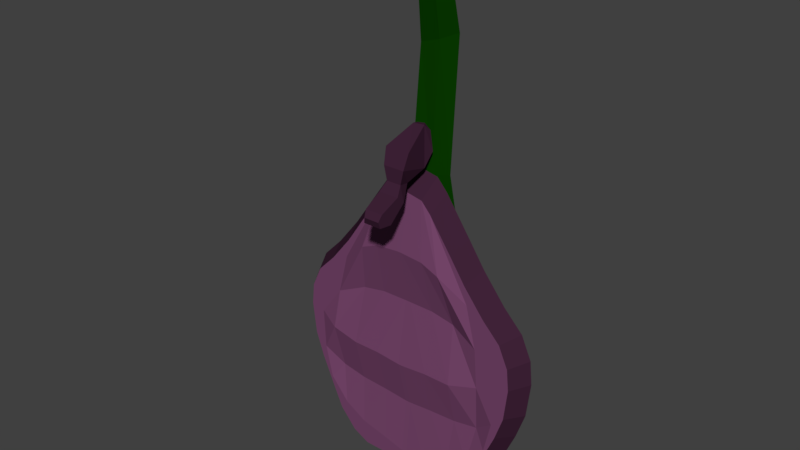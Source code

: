 # Source: SM_Pod_Plant_blend.blend  (saved by Blender 2.80.75; exported with 4.5.12 LTS)
import bpy
from mathutils import Matrix  # noqa: F401  (used for matrix-valued properties, if any)

bpy.ops.wm.read_factory_settings(use_empty=True)
scene = bpy.context.scene
scene.name = 'Scene'

# ---- materials (node trees are filled in below, after node groups)
mat_material = bpy.data.materials.new('Material')
mat_material_002 = bpy.data.materials.new('Material.002')
mat_material_001 = bpy.data.materials.new('Material.001')

# ---- material node trees
mat_material.use_nodes = True; mat_material.node_tree.nodes.clear()
_N = mat_material.node_tree.nodes; _L = mat_material.node_tree.links
n0 = _N.new('ShaderNodeOutputMaterial'); n0.name = 'Material Output'; n0.location = (300, 300)
n1 = _N.new('ShaderNodeBsdfPrincipled'); n1.name = 'Principled BSDF'; n1.location = (10, 300)
n1.distribution = 'GGX'
n1.subsurface_method = 'BURLEY'
n1.inputs[0].default_value = (0.05055, 0.01651, 0.03914, 1.0)
n1.inputs[3].default_value = 1.45
n1.inputs[13].default_value = 0.0
n1.inputs[27].default_value = (0.0, 0.0, 0.0, 1.0)
n1.inputs[28].default_value = 1.0
_L.new(n1.outputs[0], n0.inputs[0])
n0.is_active_output = True
mat_material_002.use_nodes = True; mat_material_002.node_tree.nodes.clear()
_N = mat_material_002.node_tree.nodes; _L = mat_material_002.node_tree.links
n0 = _N.new('ShaderNodeOutputMaterial'); n0.name = 'Material Output'; n0.location = (300, 300)
n1 = _N.new('ShaderNodeBsdfPrincipled'); n1.name = 'Principled BSDF'; n1.location = (10, 300)
n1.distribution = 'GGX'
n1.subsurface_method = 'BURLEY'
n1.inputs[0].default_value = (0.1818, 0.06136, 0.1467, 1.0)
n1.inputs[3].default_value = 1.45
n1.inputs[13].default_value = 0.0
n1.inputs[27].default_value = (0.0, 0.0, 0.0, 1.0)
n1.inputs[28].default_value = 1.0
_L.new(n1.outputs[0], n0.inputs[0])
n0.is_active_output = True
mat_material_001.use_nodes = True; mat_material_001.node_tree.nodes.clear()
_N = mat_material_001.node_tree.nodes; _L = mat_material_001.node_tree.links
n0 = _N.new('ShaderNodeOutputMaterial'); n0.name = 'Material Output'; n0.location = (300, 300)
n1 = _N.new('ShaderNodeBsdfPrincipled'); n1.name = 'Principled BSDF'; n1.location = (10, 300)
n1.distribution = 'GGX'
n1.subsurface_method = 'BURLEY'
n1.inputs[0].default_value = (0.002706, 0.04242, 0.0, 1.0)
n1.inputs[3].default_value = 1.45
n1.inputs[13].default_value = 0.0
n1.inputs[27].default_value = (0.0, 0.0, 0.0, 1.0)
n1.inputs[28].default_value = 1.0
_L.new(n1.outputs[0], n0.inputs[0])
n0.is_active_output = True

# ---- world
world_world = bpy.data.worlds.new('World'); scene.world = world_world
world_world.color = (0.05088, 0.05088, 0.05088)
world_world.use_sun_shadow = False
world_world.sun_shadow_jitter_overblur = 0.0

# ---- meshes
me_pod_plant = bpy.data.meshes.new('Pod Plant')
me_pod_plant.from_pydata([(-0.001688, -0.01149, 0.0746), (0.05716, -0.01149, 0.004718), (0.1693, 1.354e-08, -0.1008), (0.3467, 1.354e-08, -0.1008), (0.4758, 4.875e-09, -0.03629), (0.6048, -1.517e-08, 0.1129), (0.6773, -3.684e-08, 0.2742), (0.7822, -6.934e-08, 0.5161), (0.8467, -9.48e-08, 0.7056), (0.8749, -1.278e-07, 0.9515), (0.8588, -1.501e-07, 1.117), (0.7862, -1.717e-07, 1.278), (0.6491, -1.907e-07, 1.419), (0.4919, -2.172e-07, 1.617), (0.375, -2.405e-07, 1.79), (0.1976, -2.752e-07, 2.048), (0.125, -2.86e-07, 2.129), (0.0, -2.893e-07, 2.153), (0.0, -5.785e-08, 0.4306), (0.0, -1.157e-07, 0.8612), (0.0, -1.736e-07, 1.292), (0.0, -2.314e-07, 1.722), (0.159, -5.524e-09, 0.04111), (0.1862, -6.001e-08, 0.4466), (0.2, -1.182e-07, 0.88), (0.1971, -1.733e-07, 1.29), (0.1731, -2.295e-07, 1.708), (0.3763, -1.232e-08, 0.09167), (0.4059, -6.158e-08, 0.4583), (0.4074, -1.181e-07, 0.8793), (0.3797, -1.687e-07, 1.256), (0.3115, -2.215e-07, 1.648), (0.5472, -2.545e-08, 0.1894), (0.5997, -6.63e-08, 0.4934), (0.6159, -1.157e-07, 0.8609), (0.5919, -1.563e-07, 1.164), (0.514, -1.986e-07, 1.478), (0.6947, -4.898e-08, 0.3646), (0.7509, -8.27e-08, 0.6155), (0.7655, -1.248e-07, 0.9291), (0.7369, -1.562e-07, 1.162), (0.6483, -1.877e-07, 1.397), (-0.001688, -0.1365, 0.0746), (0.05716, -0.1365, 0.004718), (0.1528, -0.1365, -0.01735), (0.3146, -0.1365, -0.01735), (0.4323, -0.1365, 0.0415), (0.55, -0.1365, 0.1776), (0.6162, -0.1365, 0.3247), (0.7118, -0.1365, 0.5454), (0.7707, -0.1365, 0.7182), (0.7964, -0.1365, 0.9426), (0.7817, -0.1365, 1.093), (0.7155, -0.1365, 1.24), (0.5904, -0.1365, 1.369), (0.447, -0.1365, 1.549), (0.3403, -0.1365, 1.708), (0.1785, -0.1365, 1.943), (0.1123, -0.1365, 2.016), (-0.001688, -0.1365, 2.039), (-0.001688, -0.09692, 0.4674), (-0.001688, -0.1762, 0.8007), (-0.001688, -0.1023, 1.253), (-0.001688, -0.192, 1.646), (0.1434, -0.1365, 0.1121), (0.1682, -0.09692, 0.482), (0.1807, -0.1762, 0.8179), (0.1781, -0.1023, 1.251), (0.1562, -0.192, 1.632), (0.3416, -0.1365, 0.1582), (0.3686, -0.09692, 0.4927), (0.3699, -0.1762, 0.8172), (0.3447, -0.1023, 1.22), (0.2825, -0.192, 1.578), (0.4974, -0.1365, 0.2474), (0.5454, -0.09692, 0.5247), (0.5601, -0.1365, 0.8599), (0.5383, -0.1365, 1.136), (0.4672, -0.1365, 1.423), (0.632, -0.1365, 0.4072), (0.6833, -0.1365, 0.636), (0.6966, -0.1365, 0.9221), (0.6705, -0.1365, 1.135), (0.5897, -0.1365, 1.349), (-0.03675, -0.01149, 0.0746), (-0.09559, -0.01149, 0.004718), (-0.2078, 1.49e-08, -0.1008), (-0.3852, 1.49e-08, -0.1008), (-0.5142, 7.451e-09, -0.03629), (-0.6432, -1.49e-08, 0.1129), (-0.7158, -3.725e-08, 0.2742), (-0.8206, -6.706e-08, 0.5161), (-0.8851, -9.686e-08, 0.7056), (-0.9133, -1.267e-07, 0.9515), (-0.8972, -1.49e-07, 1.117), (-0.8246, -1.714e-07, 1.278), (-0.6876, -1.937e-07, 1.419), (-0.5303, -2.161e-07, 1.617), (-0.4134, -2.384e-07, 1.79), (-0.236, -2.757e-07, 2.048), (-0.1634, -2.831e-07, 2.129), (-0.03844, -2.906e-07, 2.153), (-0.03844, -5.96e-08, 0.4306), (-0.03844, -1.192e-07, 0.8612), (-0.03844, -1.714e-07, 1.292), (-0.03844, -2.31e-07, 1.722), (-0.1975, -7.451e-09, 0.04111), (-0.2247, -5.96e-08, 0.4466), (-0.2384, -1.192e-07, 0.88), (-0.2355, -1.714e-07, 1.29), (-0.2115, -2.31e-07, 1.708), (-0.4148, -1.49e-08, 0.09167), (-0.4443, -5.96e-08, 0.4583), (-0.4458, -1.192e-07, 0.8793), (-0.4181, -1.714e-07, 1.256), (-0.3499, -2.235e-07, 1.648), (-0.5856, -2.235e-08, 0.1894), (-0.6382, -6.706e-08, 0.4934), (-0.6543, -1.192e-07, 0.8609), (-0.6304, -1.565e-07, 1.164), (-0.5525, -2.012e-07, 1.478), (-0.7331, -5.215e-08, 0.3646), (-0.7894, -8.196e-08, 0.6155), (-0.8039, -1.267e-07, 0.9291), (-0.7754, -1.565e-07, 1.162), (-0.6867, -1.863e-07, 1.397), (-0.03675, -0.1365, 0.0746), (-0.09559, -0.1365, 0.004718), (-0.1912, -0.1365, -0.01735), (-0.353, -0.1365, -0.01735), (-0.4707, -0.1365, 0.0415), (-0.5884, -0.1365, 0.1776), (-0.6546, -0.1365, 0.3247), (-0.7502, -0.1365, 0.5454), (-0.8091, -0.1365, 0.7182), (-0.8348, -0.1365, 0.9426), (-0.8201, -0.1365, 1.093), (-0.7539, -0.1365, 1.24), (-0.6289, -0.1365, 1.369), (-0.4854, -0.1365, 1.549), (-0.3788, -0.1365, 1.708), (-0.217, -0.1365, 1.943), (-0.1508, -0.1365, 2.016), (-0.03675, -0.1365, 2.039), (-0.03675, -0.09692, 0.4674), (-0.03675, -0.1762, 0.8007), (-0.03675, -0.1023, 1.253), (-0.03675, -0.192, 1.646), (-0.1818, -0.1365, 0.1121), (-0.2066, -0.09692, 0.482), (-0.2192, -0.1762, 0.8179), (-0.2165, -0.1023, 1.251), (-0.1946, -0.192, 1.632), (-0.38, -0.1365, 0.1582), (-0.407, -0.09692, 0.4927), (-0.4084, -0.1762, 0.8172), (-0.3831, -0.1023, 1.22), (-0.3209, -0.192, 1.578), (-0.5359, -0.1365, 0.2474), (-0.5838, -0.09692, 0.5247), (-0.5986, -0.1762, 0.8599), (-0.5767, -0.1365, 1.136), (-0.5057, -0.1365, 1.423), (-0.6704, -0.1365, 0.4072), (-0.7217, -0.1365, 0.636), (-0.735, -0.1365, 0.9221), (-0.709, -0.1365, 1.135), (-0.6281, -0.1365, 1.349), (0.03564, -0.01683, 2.459), (0.06589, -0.05756, 2.467), (0.1185, -0.2669, 2.37), (0.1185, -0.315, 2.272), (0.1019, -0.32, 2.181), (0.1185, -0.3659, 2.122), (0.1185, -0.5054, 2.065), (0.1185, -0.5393, 2.027), (0.1185, -0.5225, 1.981), (0.1185, -0.4274, 1.968), (0.1185, -0.3095, 2.07), (0.07819, -0.2282, 2.156), (0.09211, -0.08617, 2.206), (0.07252, -0.02756, 2.232), (0.0683, -0.001458, 2.416), (0.09007, -0.004249, 2.288), (-0.01774, -0.01683, 2.452), (-0.01774, -0.05756, 2.46), (-0.05269, -0.2669, 2.37), (-0.02794, -0.315, 2.272), (-0.00156, -0.32, 2.181), (-0.02014, -0.3659, 2.122), (-0.00438, -0.5054, 2.065), (0.01334, -0.5393, 2.027), (-0.003539, -0.5225, 1.981), (-0.03598, -0.4274, 1.968), (-0.03455, -0.3095, 2.07), (-0.02937, -0.2282, 2.156), (-0.05334, -0.08617, 2.206), (-0.05334, -0.02756, 2.232), (-0.03673, -0.001457, 2.416), (-0.05334, -0.004242, 2.288), (2.957e-09, 0.2244, 0.01313), (-0.1198, 0.1374, 0.01313), (-0.07405, -0.003477, 0.01313), (0.07405, -0.003477, 0.01313), (0.1198, 0.1374, 0.01313), (0.1444, 0.2358, 1.336), (0.0306, 0.1437, 1.359), (0.07406, 0.007206, 1.321), (0.2147, 0.01496, 1.275), (0.2582, 0.1562, 1.285), (0.0, 0.2188, 2.068), (-0.1198, 0.1366, 2.097), (-0.07402, 0.001709, 2.137), (0.07402, 0.0004926, 2.133), (0.1198, 0.1346, 2.09), (-0.1321, 0.4672, 2.866), (-0.2471, 0.3801, 2.832), (-0.2034, 0.2393, 2.846), (-0.0615, 0.2394, 2.889), (-0.01745, 0.3803, 2.901), (-0.1893, 0.3465, 3.759), (-0.2666, 0.2885, 3.779), (-0.2371, 0.1946, 3.772), (-0.1415, 0.1946, 3.747), (-0.1119, 0.2885, 3.739)], [], [(0, 22, 2, 1), (22, 27, 3, 2), (27, 32, 4, 3), (32, 37, 5, 4), (37, 7, 6, 5), (18, 23, 22, 0), (23, 28, 27, 22), (28, 33, 32, 27), (33, 38, 37, 32), (38, 8, 7, 37), (19, 24, 23, 18), (24, 29, 28, 23), (29, 34, 33, 28), (34, 39, 38, 33), (39, 9, 8, 38), (20, 25, 24, 19), (25, 30, 29, 24), (30, 35, 34, 29), (35, 40, 39, 34), (40, 10, 9, 39), (21, 26, 25, 20), (26, 31, 30, 25), (31, 36, 35, 30), (36, 41, 40, 35), (41, 11, 10, 40), (17, 16, 26, 21), (16, 15, 31, 26), (15, 14, 36, 31), (14, 13, 41, 36), (13, 12, 11, 41), (42, 43, 44, 64), (64, 44, 45, 69), (69, 45, 46, 74), (74, 46, 47, 79), (79, 47, 48, 49), (60, 42, 64, 65), (65, 64, 69, 70), (70, 69, 74, 75), (75, 74, 79, 80), (80, 79, 49, 50), (61, 60, 65, 66), (66, 65, 70, 71), (71, 70, 75, 76), (76, 75, 80, 81), (81, 80, 50, 51), (62, 61, 66, 67), (67, 66, 71, 72), (72, 71, 76, 77), (77, 76, 81, 82), (82, 81, 51, 52), (63, 62, 67, 68), (68, 67, 72, 73), (73, 72, 77, 78), (78, 77, 82, 83), (83, 82, 52, 53), (59, 63, 68, 58), (58, 68, 73, 57), (57, 73, 78, 56), (56, 78, 83, 55), (55, 83, 53, 54), (19, 103, 104, 20), (11, 12, 54, 53), (4, 5, 47, 46), (18, 102, 103, 19), (12, 13, 55, 54), (5, 6, 48, 47), (0, 84, 102, 18), (13, 14, 56, 55), (6, 7, 49, 48), (42, 126, 84, 0), (14, 15, 57, 56), (7, 8, 50, 49), (0, 1, 43, 42), (15, 16, 58, 57), (8, 9, 51, 50), (1, 2, 44, 43), (16, 17, 59, 58), (9, 10, 52, 51), (2, 3, 45, 44), (60, 144, 126, 42), (10, 11, 53, 52), (3, 4, 46, 45), (84, 85, 86, 106), (106, 86, 87, 111), (111, 87, 88, 116), (116, 88, 89, 121), (121, 89, 90, 91), (102, 84, 106, 107), (107, 106, 111, 112), (112, 111, 116, 117), (117, 116, 121, 122), (122, 121, 91, 92), (103, 102, 107, 108), (108, 107, 112, 113), (113, 112, 117, 118), (118, 117, 122, 123), (123, 122, 92, 93), (104, 103, 108, 109), (109, 108, 113, 114), (114, 113, 118, 119), (119, 118, 123, 124), (124, 123, 93, 94), (105, 104, 109, 110), (110, 109, 114, 115), (115, 114, 119, 120), (120, 119, 124, 125), (125, 124, 94, 95), (101, 105, 110, 100), (100, 110, 115, 99), (99, 115, 120, 98), (98, 120, 125, 97), (97, 125, 95, 96), (126, 148, 128, 127), (148, 153, 129, 128), (153, 158, 130, 129), (158, 163, 131, 130), (163, 133, 132, 131), (144, 149, 148, 126), (149, 154, 153, 148), (154, 159, 158, 153), (159, 164, 163, 158), (164, 134, 133, 163), (145, 150, 149, 144), (150, 155, 154, 149), (155, 160, 159, 154), (160, 165, 164, 159), (165, 135, 134, 164), (146, 151, 150, 145), (151, 156, 155, 150), (156, 161, 160, 155), (161, 166, 165, 160), (166, 136, 135, 165), (147, 152, 151, 146), (152, 157, 156, 151), (157, 162, 161, 156), (162, 167, 166, 161), (167, 137, 136, 166), (143, 142, 152, 147), (142, 141, 157, 152), (141, 140, 162, 157), (140, 139, 167, 162), (139, 138, 137, 167), (61, 145, 144, 60), (95, 137, 138, 96), (88, 130, 131, 89), (62, 146, 145, 61), (96, 138, 139, 97), (89, 131, 132, 90), (63, 147, 146, 62), (97, 139, 140, 98), (90, 132, 133, 91), (59, 143, 147, 63), (98, 140, 141, 99), (91, 133, 134, 92), (84, 126, 127, 85), (99, 141, 142, 100), (92, 134, 135, 93), (85, 127, 128, 86), (100, 142, 143, 101), (93, 135, 136, 94), (86, 128, 129, 87), (17, 101, 143, 59), (94, 136, 137, 95), (87, 129, 130, 88), (20, 104, 105, 21), (21, 105, 101, 17), (175, 176, 174), (169, 180, 183), (172, 178, 179), (173, 178, 172), (178, 173, 177), (169, 183, 182), (172, 179, 171), (177, 173, 174), (171, 179, 180), (180, 170, 171), (170, 180, 169), (191, 190, 192), (174, 176, 177), (168, 169, 182), (183, 180, 181), (185, 199, 196), (188, 195, 194), (189, 188, 194), (194, 193, 189), (185, 198, 199), (188, 187, 195), (193, 190, 189), (187, 196, 195), (196, 187, 186), (186, 185, 196), (190, 193, 192), (184, 198, 185), (199, 197, 196), (180, 179, 195, 196), (173, 172, 188, 189), (181, 180, 196, 197), (174, 173, 189, 190), (183, 181, 197, 199), (175, 174, 190, 191), (168, 182, 198, 184), (176, 175, 191, 192), (169, 168, 184, 185), (182, 183, 199, 198), (177, 176, 192, 193), (170, 169, 185, 186), (178, 177, 193, 194), (171, 170, 186, 187), (179, 178, 194, 195), (172, 171, 187, 188), (204, 203, 208, 209), (202, 201, 206, 207), (200, 204, 209, 205), (203, 202, 207, 208), (201, 200, 205, 206), (208, 207, 212, 213), (206, 205, 210, 211), (209, 208, 213, 214), (207, 206, 211, 212), (205, 209, 214, 210), (214, 213, 218, 219), (212, 211, 216, 217), (210, 214, 219, 215), (213, 212, 217, 218), (211, 210, 215, 216), (215, 219, 224, 220), (218, 217, 222, 223), (216, 215, 220, 221), (219, 218, 223, 224), (217, 216, 221, 222)])
me_pod_plant.polygons.foreach_set('material_index', [0, 0, 0, 0, 0, 0, 0, 0, 0, 0, 0, 0, 0, 0, 0, 0, 0, 0, 0, 0, 0, 0, 0, 0, 0, 0, 0, 0, 0, 0, 1, 1, 1, 1, 1, 1, 1, 1, 1, 1, 1, 1, 1, 1, 1, 1, 1, 1, 1, 1, 1, 1, 1, 1, 1, 1, 1, 1, 1, 1, 0, 0, 0, 0, 0, 0, 0, 0, 0, 1, 0, 0, 1, 0, 0, 0, 0, 0, 0, 1, 0, 0, 0, 0, 0, 0, 0, 0, 0, 0, 0, 0, 0, 0, 0, 0, 0, 0, 0, 0, 0, 0, 0, 0, 0, 0, 0, 0, 0, 0, 0, 0, 1, 1, 1, 1, 1, 1, 1, 1, 1, 1, 1, 1, 1, 1, 1, 1, 1, 1, 1, 1, 1, 1, 1, 1, 1, 1, 1, 1, 1, 1, 1, 0, 0, 1, 0, 0, 1, 0, 0, 1, 0, 0, 1, 0, 0, 0, 0, 0, 0, 0, 0, 0, 0, 0, 0, 0, 0, 0, 0, 0, 0, 0, 0, 0, 0, 0, 0, 0, 0, 0, 0, 0, 0, 0, 0, 0, 0, 0, 0, 0, 0, 0, 0, 0, 0, 0, 0, 0, 0, 0, 0, 0, 0, 0, 0, 0, 0, 0, 2, 2, 2, 2, 2, 2, 2, 2, 2, 2, 2, 2, 2, 2, 2, 2, 2, 2, 2, 2])
_uv = me_pod_plant.uv_layers.new(name='UVMap')
_uv.uv.foreach_set('vector', [0.0, 0.0, 0.0, 0.0, 0.0, 0.0, 0.0, 0.0, 0.0, 0.0, 0.0, 0.0, 0.0, 0.0, 0.0, 0.0, 0.0, 0.0, 0.0, 0.0, 0.0, 0.0, 0.0, 0.0, 0.0, 0.0, 0.0, 0.0, 0.0, 0.0, 0.0, 0.0, 0.0, 0.0, 0.0, 0.0, 0.0, 0.0, 0.0, 0.0, 0.0, 0.0, 0.0, 0.0, 0.0, 0.0, 0.0, 0.0, 0.0, 0.0, 0.0, 0.0, 0.0, 0.0, 0.0, 0.0, 0.0, 0.0, 0.0, 0.0, 0.0, 0.0, 0.0, 0.0, 0.0, 0.0, 0.0, 0.0, 0.0, 0.0, 0.0, 0.0, 0.0, 0.0, 0.0, 0.0, 0.0, 0.0, 0.0, 0.0, 0.0, 0.0, 0.0, 0.0, 0.0, 0.0, 0.0, 0.0, 0.0, 0.0, 0.0, 0.0, 0.0, 0.0, 0.0, 0.0, 0.0, 0.0, 0.0, 0.0, 0.0, 0.0, 0.0, 0.0, 0.0, 0.0, 0.0, 0.0, 0.0, 0.0, 0.0, 0.0, 0.0, 0.0, 0.0, 0.0, 0.0, 0.0, 0.0, 0.0, 0.0, 0.0, 0.0, 0.0, 0.0, 0.0, 0.0, 0.0, 0.0, 0.0, 0.0, 0.0, 0.0, 0.0, 0.0, 0.0, 0.0, 0.0, 0.0, 0.0, 0.0, 0.0, 0.0, 0.0, 0.0, 0.0, 0.0, 0.0, 0.0, 0.0, 0.0, 0.0, 0.0, 0.0, 0.0, 0.0, 0.0, 0.0, 0.0, 0.0, 0.0, 0.0, 0.0, 0.0, 0.0, 0.0, 0.0, 0.0, 0.0, 0.0, 0.0, 0.0, 0.0, 0.0, 0.0, 0.0, 0.0, 0.0, 0.0, 0.0, 0.0, 0.0, 0.0, 0.0, 0.0, 0.0, 0.0, 0.0, 0.0, 0.0, 0.0, 0.0, 0.0, 0.0, 0.0, 0.0, 0.0, 0.0, 0.0, 0.0, 0.0, 0.0, 0.0, 0.0, 0.0, 0.0, 0.0, 0.0, 0.0, 0.0, 0.0, 0.0, 0.0, 0.0, 0.0, 0.0, 0.0, 0.0, 0.0, 0.0, 0.0, 0.0, 0.0, 0.0, 0.0, 0.0, 0.0, 0.0, 0.0, 0.0, 0.0, 0.0, 0.0, 0.0, 0.0, 0.0, 0.0, 0.0, 0.0, 0.0, 0.0, 0.0, 0.0, 0.0, 0.0, 0.0, 0.0, 0.0, 0.0, 0.0, 0.0, 0.0, 0.0, 0.0, 0.0, 0.0, 0.0, 0.0, 0.0, 0.0, 0.0, 0.0, 0.0, 0.0, 0.0, 0.0, 0.0, 0.0, 0.0, 0.0, 0.0, 0.0, 0.0, 0.0, 0.0, 0.0, 0.0, 0.0, 0.0, 0.0, 0.0, 0.0, 0.0, 0.0, 0.0, 0.0, 0.0, 0.0, 0.0, 0.0, 0.0, 0.0, 0.0, 0.0, 0.0, 0.0, 0.0, 0.0, 0.0, 0.0, 0.0, 0.0, 0.0, 0.0, 0.0, 0.0, 0.0, 0.0, 0.0, 0.0, 0.0, 0.0, 0.0, 0.0, 0.0, 0.0, 0.0, 0.0, 0.0, 0.0, 0.0, 0.0, 0.0, 0.0, 0.0, 0.0, 0.0, 0.0, 0.0, 0.0, 0.0, 0.0, 0.0, 0.0, 0.0, 0.0, 0.0, 0.0, 0.0, 0.0, 0.0, 0.0, 0.0, 0.0, 0.0, 0.0, 0.0, 0.0, 0.0, 0.0, 0.0, 0.0, 0.0, 0.0, 0.0, 0.0, 0.0, 0.0, 0.0, 0.0, 0.0, 0.0, 0.0, 0.0, 0.0, 0.0, 0.0, 0.0, 0.0, 0.0, 0.0, 0.0, 0.0, 0.0, 0.0, 0.0, 0.0, 0.0, 0.0, 0.0, 0.0, 0.0, 0.0, 0.0, 0.0, 0.0, 0.0, 0.0, 0.0, 0.0, 0.0, 0.0, 0.0, 0.0, 0.0, 0.0, 0.0, 0.0, 0.0, 0.0, 0.0, 0.0, 0.0, 0.0, 0.0, 0.0, 0.0, 0.0, 0.0, 0.0, 0.0, 0.0, 0.0, 0.0, 0.0, 0.0, 0.0, 0.0, 0.0, 0.0, 0.0, 0.0, 0.0, 0.0, 0.0, 0.0, 0.0, 0.0, 0.0, 0.0, 0.0, 0.0, 0.0, 0.0, 0.0, 0.0, 0.0, 0.0, 0.0, 0.0, 0.0, 0.0, 0.0, 0.0, 0.0, 0.0, 0.0, 0.0, 0.0, 0.0, 0.0, 0.0, 0.0, 0.0, 0.0, 0.0, 0.0, 0.0, 0.0, 0.0, 0.0, 0.0, 0.0, 0.0, 0.0, 0.0, 0.0, 0.0, 0.0, 0.0, 0.0, 0.0, 0.0, 0.0, 0.0, 0.0, 0.0, 0.0, 0.0, 0.0, 0.0, 0.0, 0.0, 0.0, 0.0, 0.0, 0.0, 0.0, 0.0, 0.0, 0.0, 0.0, 0.0, 0.0, 0.0, 0.0, 0.0, 0.0, 0.0, 0.0, 0.0, 0.0, 0.0, 0.0, 0.0, 0.0, 0.0, 0.0, 0.0, 0.0, 0.0, 0.0, 0.0, 0.0, 0.0, 0.0, 0.0, 0.0, 0.0, 0.0, 0.0, 0.0, 0.0, 0.0, 0.0, 0.0, 0.0, 0.0, 0.0, 0.0, 0.0, 0.0, 0.0, 0.0, 0.0, 0.0, 0.0, 0.0, 0.0, 0.0, 0.0, 0.0, 0.0, 0.0, 0.0, 0.0, 0.0, 0.0, 0.0, 0.0, 0.0, 0.0, 0.0, 0.0, 0.0, 0.0, 0.0, 0.0, 0.0, 0.0, 0.0, 0.0, 0.0, 0.0, 0.0, 0.0, 0.0, 0.0, 0.0, 0.0, 0.0, 0.0, 0.0, 0.0, 0.0, 0.0, 0.0, 0.0, 0.0, 0.0, 0.0, 0.0, 0.0, 0.0, 0.0, 0.0, 0.0, 0.0, 0.0, 0.0, 0.0, 0.0, 0.0, 0.0, 0.0, 0.0, 0.0, 0.0, 0.0, 0.0, 0.0, 0.0, 0.0, 0.0, 0.0, 0.0, 0.0, 0.0, 0.0, 0.0, 0.0, 0.0, 0.0, 0.0, 0.0, 0.0, 0.0, 0.0, 0.0, 0.0, 0.0, 0.0, 0.0, 0.0, 0.0, 0.0, 0.0, 0.0, 0.0, 0.0, 0.0, 0.0, 0.0, 0.0, 0.0, 0.0, 0.0, 0.0, 0.0, 0.0, 0.0, 0.0, 0.0, 0.0, 0.0, 0.0, 0.0, 0.0, 0.0, 0.0, 0.0, 0.0, 0.0, 0.0, 0.0, 0.0, 0.0, 0.0, 0.0, 0.0, 0.0, 0.0, 0.0, 0.0, 0.0, 0.0, 0.0, 0.0, 0.0, 0.0, 0.0, 0.0, 0.0, 0.0, 0.0, 0.0, 0.0, 0.0, 0.0, 0.0, 0.0, 0.0, 0.0, 0.0, 0.0, 0.0, 0.0, 0.0, 0.0, 0.0, 0.0, 0.0, 0.0, 0.0, 0.0, 0.0, 0.0, 0.0, 0.0, 0.0, 0.0, 0.0, 0.0, 0.0, 0.0, 0.0, 0.0, 0.0, 0.0, 0.0, 0.0, 0.0, 0.0, 0.0, 0.0, 0.0, 0.0, 0.0, 0.0, 0.0, 0.0, 0.0, 0.0, 0.0, 0.0, 0.0, 0.0, 0.0, 0.0, 0.0, 0.0, 0.0, 0.0, 0.0, 0.0, 0.0, 0.0, 0.0, 0.0, 0.0, 0.0, 0.0, 0.0, 0.0, 0.0, 0.0, 0.0, 0.0, 0.0, 0.0, 0.0, 0.0, 0.0, 0.0, 0.0, 0.0, 0.0, 0.0, 0.0, 0.0, 0.0, 0.0, 0.0, 0.0, 0.0, 0.0, 0.0, 0.0, 0.0, 0.0, 0.0, 0.0, 0.0, 0.0, 0.0, 0.0, 0.0, 0.0, 0.0, 0.0, 0.0, 0.0, 0.0, 0.0, 0.0, 0.0, 0.0, 0.0, 0.0, 0.0, 0.0, 0.0, 0.0, 0.0, 0.0, 0.0, 0.0, 0.0, 0.0, 0.0, 0.0, 0.0, 0.0, 0.0, 0.0, 0.0, 0.0, 0.0, 0.0, 0.0, 0.0, 0.0, 0.0, 0.0, 0.0, 0.0, 0.0, 0.0, 0.0, 0.0, 0.0, 0.0, 0.0, 0.0, 0.0, 0.0, 0.0, 0.0, 0.0, 0.0, 0.0, 0.0, 0.0, 0.0, 0.0, 0.0, 0.0, 0.0, 0.0, 0.0, 0.0, 0.0, 0.0, 0.0, 0.0, 0.0, 0.0, 0.0, 0.0, 0.0, 0.0, 0.0, 0.0, 0.0, 0.0, 0.0, 0.0, 0.0, 0.0, 0.0, 0.0, 0.0, 0.0, 0.0, 0.0, 0.0, 0.0, 0.0, 0.0, 0.0, 0.0, 0.0, 0.0, 0.0, 0.0, 0.0, 0.0, 0.0, 0.0, 0.0, 0.0, 0.0, 0.0, 0.0, 0.0, 0.0, 0.0, 0.0, 0.0, 0.0, 0.0, 0.0, 0.0, 0.0, 0.0, 0.0, 0.0, 0.0, 0.0, 0.0, 0.0, 0.0, 0.0, 0.0, 0.0, 0.0, 0.0, 0.0, 0.0, 0.0, 0.0, 0.0, 0.0, 0.0, 0.0, 0.0, 0.0, 0.0, 0.0, 0.0, 0.0, 0.0, 0.0, 0.0, 0.0, 0.0, 0.0, 0.0, 0.0, 0.0, 0.0, 0.0, 0.0, 0.0, 0.0, 0.0, 0.0, 0.0, 0.0, 0.0, 0.0, 0.0, 0.0, 0.0, 0.0, 0.0, 0.0, 0.0, 0.0, 0.0, 0.0, 0.0, 0.0, 0.0, 0.0, 0.0, 0.0, 0.0, 0.0, 0.0, 0.0, 0.0, 0.0, 0.0, 0.0, 0.0, 0.0, 0.0, 0.0, 0.0, 0.0, 0.0, 0.0, 0.0, 0.0, 0.0, 0.0, 0.0, 0.0, 0.0, 0.0, 0.0, 0.0, 0.0, 0.0, 0.0, 0.0, 0.0, 0.0, 0.0, 0.0, 0.0, 0.0, 0.0, 0.0, 0.0, 0.0, 0.0, 0.0, 0.0, 0.0, 0.0, 0.0, 0.0, 0.0, 0.0, 0.0, 0.0, 0.0, 0.0, 0.0, 0.0, 0.0, 0.0, 0.0, 0.0, 0.0, 0.0, 0.0, 0.0, 0.0, 0.0, 0.0, 0.0, 0.0, 0.0, 0.0, 0.0, 0.0, 0.0, 0.0, 0.0, 0.0, 0.0, 0.0, 0.0, 0.0, 0.0, 0.0, 0.0, 0.0, 0.0, 0.0, 0.0, 0.0, 0.0, 0.0, 0.0, 0.0, 0.0, 0.0, 0.0, 0.0, 0.0, 0.0, 0.0, 0.0, 0.0, 0.0, 0.0, 0.0, 0.0, 0.0, 0.0, 0.0, 0.0, 0.0, 0.0, 0.0, 0.0, 0.0, 0.0, 0.0, 0.0, 0.0, 0.0, 0.0, 0.0, 0.0, 0.0, 0.0, 0.0, 0.0, 0.0, 0.0, 0.0, 0.0, 0.0, 0.0, 0.0, 0.0, 0.0, 0.0, 0.0, 0.0, 0.0, 0.0, 0.0, 0.0, 0.0, 0.0, 0.0, 0.0, 0.0, 0.0, 0.0, 0.0, 0.0, 0.0, 0.0, 0.0, 0.0, 0.0, 0.0, 0.0, 0.0, 0.0, 0.0, 0.0, 0.0, 0.0, 0.0, 0.0, 0.0, 0.0, 0.0, 0.0, 0.0, 0.0, 0.0, 0.0, 0.0, 0.0, 0.0, 0.0, 0.0, 0.0, 0.0, 0.0, 0.0, 0.0, 0.0, 0.0, 0.0, 0.0, 0.0, 0.0, 0.0, 0.0, 0.0, 0.0, 0.0, 0.0, 0.0, 0.0, 0.0, 0.0, 0.0, 0.0, 0.0, 0.0, 0.0, 0.0, 0.0, 0.0, 0.0, 0.0, 0.0, 0.0, 0.0, 0.0, 0.0, 0.0, 0.0, 0.0, 0.0, 0.0, 0.0, 0.0, 0.0, 0.0, 0.0, 0.0, 0.0, 0.0, 0.0, 0.0, 0.0, 0.0, 0.0, 0.0, 0.0, 0.0, 0.0, 0.0, 0.0, 0.0, 0.0, 0.0, 0.0, 0.0, 0.0, 0.0, 0.0, 0.0, 0.0, 0.0, 0.0, 0.0, 0.0, 0.0, 0.0, 0.0, 0.0, 0.0, 0.0, 0.0, 0.0, 0.0, 0.0, 0.0, 0.0, 0.0, 0.0, 0.0, 0.0, 0.0, 0.0, 0.0, 0.0, 0.0, 0.0, 0.0, 0.0, 0.0, 0.0, 0.0, 0.0, 0.0, 0.0, 0.0, 0.0, 0.0, 0.0, 0.0, 0.0, 0.0, 0.0, 0.0, 0.0, 0.0, 0.0, 0.0, 0.0, 0.0, 0.0, 0.0, 0.0, 0.0, 0.0, 0.0, 0.0, 0.0, 0.0, 0.0, 0.0, 0.0, 0.0, 0.0, 0.0, 0.0, 0.0, 0.0, 0.0, 0.0, 0.0, 0.0, 0.0, 0.0, 0.0, 0.0, 0.0, 0.0, 0.0, 0.0, 0.0, 0.0, 0.0, 0.0, 0.0, 0.0, 0.0, 0.0, 0.0, 0.0, 0.0, 0.0, 0.0, 0.0, 0.0, 0.0, 0.0, 0.0, 0.0, 0.0, 0.0, 0.0, 0.0, 0.0, 0.0, 0.0, 0.0, 0.0, 0.0, 0.0, 0.0, 0.0, 0.0, 0.0, 0.0, 0.0, 0.0, 0.0, 0.0, 0.0, 0.0, 0.0, 0.0, 0.0, 0.0, 0.0, 0.0, 0.0, 0.0, 0.0, 0.0, 0.0, 0.0, 0.0, 0.0, 0.0, 0.0, 0.0, 0.0, 0.0, 0.0, 0.0, 0.0, 0.0, 0.0, 0.0, 0.0, 0.0, 0.0, 0.0, 0.0, 0.0, 0.0, 0.0, 0.0, 0.0, 0.0, 0.0, 0.0, 0.0, 0.0, 0.0, 0.0, 0.0, 0.0, 0.0, 0.0, 0.0, 0.0, 0.0, 0.0, 0.0, 0.0, 0.0, 0.0, 0.0, 0.0, 0.0, 0.0, 0.0, 0.0, 0.0, 0.0, 0.0, 0.0, 0.0, 0.0, 0.0, 0.0, 0.0, 0.0, 0.0, 0.0, 0.0, 0.0, 0.0, 0.0, 0.0, 0.0, 0.0, 0.0, 0.0, 0.0, 0.0, 0.0, 0.0, 0.0, 0.0, 0.0, 0.0, 0.0, 0.0, 0.0, 0.0, 0.0, 0.0, 0.0, 0.0, 0.0, 0.0, 0.0, 0.0, 0.0, 0.0, 0.0, 0.0, 0.0, 0.0, 0.0, 0.0, 0.0, 0.0, 0.0, 0.0, 0.0, 0.0, 0.0, 0.0, 0.0, 0.0, 0.0, 0.0, 0.0, 0.0, 0.0, 0.0, 0.0, 0.0, 0.0, 0.0, 0.0, 0.0, 0.0, 0.0, 0.0, 0.0, 0.0, 0.0, 0.0, 0.0, 0.0, 0.0, 0.0, 0.0, 0.0, 0.0, 0.0, 0.0, 0.0, 0.0, 0.0, 0.0, 0.0, 0.0, 0.0, 0.0, 0.0, 0.0, 0.0, 0.0, 0.0, 0.0, 0.0, 0.0, 0.0, 0.0, 0.0, 0.0, 0.0, 0.0, 0.0, 0.0, 0.0, 0.0, 0.0, 0.0, 0.0, 0.0, 0.0, 0.0, 0.0, 0.0, 0.0, 0.0, 0.0, 0.0, 0.0, 0.0, 0.0, 0.0, 0.0, 0.0, 0.0, 0.0, 0.0, 0.0, 0.0, 0.0, 0.0, 0.0, 0.0, 0.0, 0.0, 0.0, 0.0, 0.0, 0.0, 0.0, 0.0, 0.0, 0.0, 0.0, 0.0, 0.0, 0.0, 0.0, 0.0, 0.0, 0.0, 0.0, 0.0, 0.0, 0.0, 0.0, 0.0, 0.0, 0.0, 0.0, 0.0, 0.0, 0.0, 0.0, 0.0, 0.0, 0.0, 0.0, 0.0, 0.0, 0.0, 0.0, 0.0, 0.0, 0.0, 0.0, 0.0, 0.0, 0.0, 0.0, 0.0, 0.0, 0.0, 0.0, 0.0, 0.0, 0.0, 0.0, 0.0, 0.0, 0.0, 0.0, 0.0, 0.0, 0.0, 0.0, 0.0, 0.0, 0.0, 0.0, 0.0, 0.0, 0.0, 0.0, 0.0, 0.0, 0.0, 0.0, 0.0, 0.0, 0.0, 0.0, 0.0, 0.0, 0.0, 0.0, 0.0, 0.0, 0.0, 0.0, 0.0, 0.0, 0.0, 0.0, 0.0, 0.0, 0.0, 0.0, 0.0, 0.0, 0.0, 0.0, 0.0, 0.0, 0.0, 0.0, 0.0, 0.0, 0.0, 0.0, 0.0, 0.0, 0.0, 0.0, 0.0, 0.0, 0.0, 0.0, 0.0, 0.0, 0.0, 0.0, 0.0, 0.0, 0.0, 0.0, 0.0, 0.0, 0.0, 0.0, 0.0, 0.0, 0.0, 0.0, 0.0, 0.0, 0.0, 0.0, 0.0, 0.0, 0.0, 0.0, 0.0, 0.0, 0.0, 0.0, 0.0, 0.0, 0.0, 0.0, 0.0, 0.0, 0.0, 0.0, 0.0, 0.0, 0.0, 0.0, 0.0, 0.0, 0.0, 0.0, 0.0, 0.0, 0.0, 0.0, 0.0, 0.0, 0.0, 0.0, 0.0, 0.0, 0.0, 0.0, 0.0, 0.0, 0.0, 0.0, 0.0, 0.0, 0.0, 0.0, 0.0, 0.0, 0.0, 0.0, 0.0, 0.0, 0.0, 0.0, 0.0, 0.0, 0.0, 0.0, 0.0, 0.0, 0.0, 0.0, 0.0, 0.0, 0.0, 0.0, 0.0, 0.0, 0.0, 0.0, 0.0, 0.0, 0.0, 0.0, 0.0, 0.0, 0.0, 0.0, 0.0, 0.0, 0.0, 0.0, 0.0, 0.0, 0.0, 0.0, 0.0, 0.0, 0.0, 0.0, 0.0, 0.0, 0.0, 0.0, 0.0, 0.0, 0.0, 0.0, 0.0, 0.0, 0.0, 0.0, 0.0, 0.0, 0.0, 0.0, 0.0, 0.0, 0.0, 0.0, 0.0, 0.0, 0.0, 0.0, 0.0, 0.0, 0.0, 0.0, 0.0, 0.0, 0.0, 0.0, 0.0, 0.0, 0.0])
me_pod_plant.materials.append(mat_material)
me_pod_plant.materials.append(mat_material_002)
me_pod_plant.materials.append(mat_material_001)
me_pod_plant.use_remesh_preserve_volume = False
me_pod_plant.use_remesh_preserve_attributes = False
me_pod_plant.use_mirror_vertex_groups = False
me_pod_plant.update()

# ---- objects
ob_pod_plant = bpy.data.objects.new('Pod Plant', me_pod_plant)

# ---- transforms, parenting, visibility, modifiers, constraints
ob_pod_plant.location = (0.0, 0.0, 0.0)
ob_pod_plant.lineart.crease_threshold = 0.0
_vg = ob_pod_plant.vertex_groups.new(name='Group')
_vg = ob_pod_plant.vertex_groups.new(name='Stem')
_vg = ob_pod_plant.vertex_groups.new(name='Inside')

# ---- collection membership
scene.collection.objects.link(ob_pod_plant)

# ---- scene / render settings (as saved in the file)
scene.frame_start = 1; scene.frame_end = 250; scene.frame_set(1)
scene.render.engine = 'CYCLES'
scene.render.resolution_percentage = 50
scene.render.dither_intensity = 0.0
scene.cycles.use_denoising = False
scene.cycles.samples = 128
scene.cycles.sampling_pattern = 'TABULATED_SOBOL'
scene.cycles.use_adaptive_sampling = False
scene.cycles.use_light_tree = False
scene.view_settings.view_transform = 'Standard'
bpy.context.view_layer.update()

# ---- added for rendering (the .blend has no active camera and no usable light): camera, sun
cam_auto = bpy.data.cameras.new('AutoCamera')
cam_auto.lens = 50.0
cam_auto.sensor_width = 36.0
cam_auto.clip_end = 1000.0
ob_auto_camera = bpy.data.objects.new('AutoCamera', cam_auto)
scene.collection.objects.link(ob_auto_camera)
ob_auto_camera.location = (3.83717, -4.80688, 4.91232)
ob_auto_camera.rotation_euler = (1.09748, -7.21219e-08, 0.694738)
scene.camera = ob_auto_camera
light_auto_sun = bpy.data.lights.new('AutoSun', 'SUN')
light_auto_sun.energy = 3.0
light_auto_sun.angle = 0.0523599
ob_auto_sun = bpy.data.objects.new('AutoSun', light_auto_sun)
scene.collection.objects.link(ob_auto_sun)
ob_auto_sun.rotation_euler = (0.872665, 0.174533, 0.523599)
bpy.context.view_layer.update()
